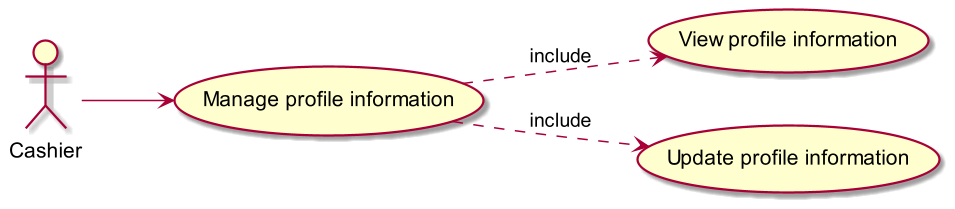

The diagram above was rendered by PlantUML. Its source (embedded in the PNG):
@startuml
scale 1.5
left to right direction

"Cashier" as Cashier

Cashier --> (Manage profile information)
(Manage profile information) ..> (View profile information) : include
(Manage profile information) ..> (Update profile information) : include


@enduml